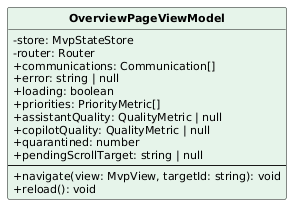

The diagram above was rendered by PlantUML. Its source (embedded in the PNG):
@startuml
skinparam classAttributeIconSize 0
skinparam classFontStyle bold
skinparam classFontSize 13
skinparam classAttributeFontSize 11
skinparam shadowing false
hide circle
class OverviewPageViewModel #E6F4EA {
  -store: MvpStateStore
  -router: Router
  +communications: Communication[]
  +error: string | null
  +loading: boolean
  +priorities: PriorityMetric[]
  +assistantQuality: QualityMetric | null
  +copilotQuality: QualityMetric | null
  +quarantined: number
  +pendingScrollTarget: string | null
  --
  +navigate(view: MvpView, targetId: string): void
  +reload(): void
}
@enduml